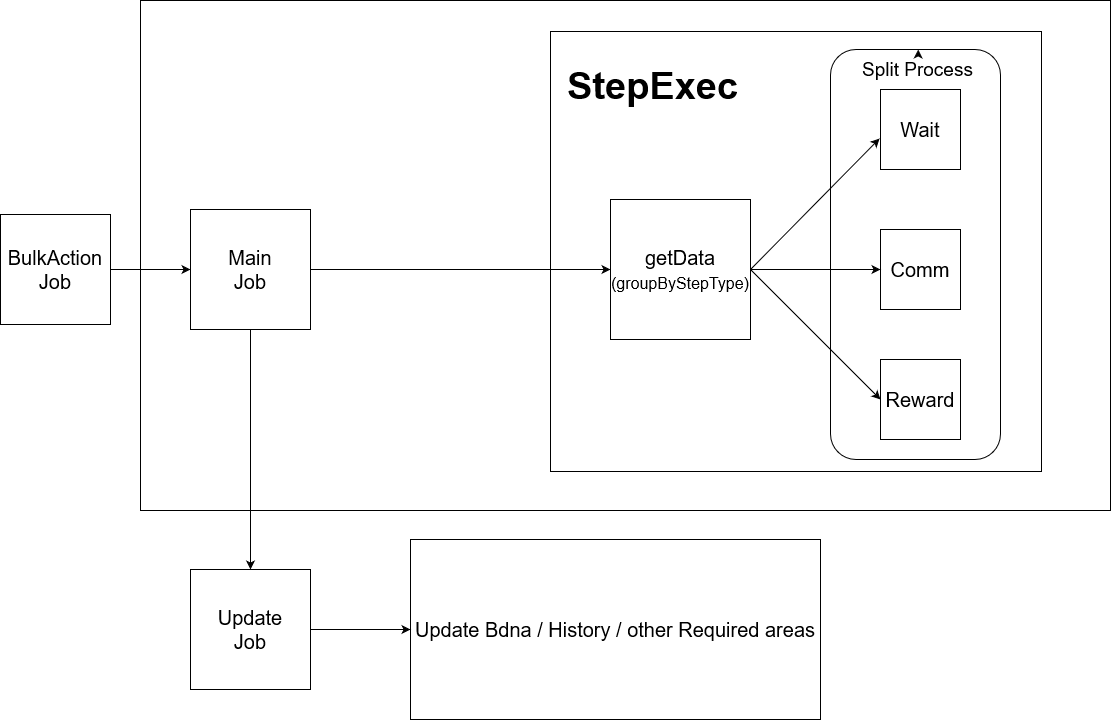

The diagram above was exported from draw.io. Its source (the exported page's mxGraphModel, read from the mxfile embedded in the PNG):
<mxGraphModel dx="1600" dy="671" grid="1" gridSize="10" guides="1" tooltips="1" connect="1" arrows="1" fold="1" page="1" pageScale="1" pageWidth="1169" pageHeight="827" math="0" shadow="0">
  <root>
    <mxCell id="0" />
    <mxCell id="1" parent="0" />
    <mxCell id="nsqzxSazTp6Y2iTqBPRA-11" value="" style="rounded=0;whiteSpace=wrap;html=1;" parent="1" vertex="1">
      <mxGeometry x="180" y="50" width="970" height="510" as="geometry" />
    </mxCell>
    <object label="" StepExec="" id="tpLD_pQavbhY24I1Bd5x-26">
      <mxCell style="rounded=0;whiteSpace=wrap;html=1;align=left;fontSize=20;" parent="1" vertex="1">
        <mxGeometry x="590" y="81" width="491" height="440" as="geometry" />
      </mxCell>
    </object>
    <mxCell id="nsqzxSazTp6Y2iTqBPRA-5" value="" style="rounded=1;whiteSpace=wrap;html=1;direction=south;" parent="1" vertex="1">
      <mxGeometry x="870" y="99" width="170" height="410" as="geometry" />
    </mxCell>
    <mxCell id="tpLD_pQavbhY24I1Bd5x-3" value="" style="edgeStyle=orthogonalEdgeStyle;rounded=0;orthogonalLoop=1;jettySize=auto;html=1;entryX=0;entryY=0.5;entryDx=0;entryDy=0;fontSize=20;" parent="1" source="tpLD_pQavbhY24I1Bd5x-1" target="tpLD_pQavbhY24I1Bd5x-19" edge="1">
      <mxGeometry relative="1" as="geometry">
        <mxPoint x="410" y="329" as="targetPoint" />
      </mxGeometry>
    </mxCell>
    <mxCell id="tpLD_pQavbhY24I1Bd5x-18" value="" style="edgeStyle=orthogonalEdgeStyle;rounded=0;orthogonalLoop=1;jettySize=auto;html=1;fontSize=20;" parent="1" source="tpLD_pQavbhY24I1Bd5x-17" target="tpLD_pQavbhY24I1Bd5x-1" edge="1">
      <mxGeometry relative="1" as="geometry" />
    </mxCell>
    <mxCell id="nsqzxSazTp6Y2iTqBPRA-2" value="" style="edgeStyle=none;rounded=0;orthogonalLoop=1;jettySize=auto;html=1;" parent="1" source="tpLD_pQavbhY24I1Bd5x-1" target="nsqzxSazTp6Y2iTqBPRA-1" edge="1">
      <mxGeometry relative="1" as="geometry" />
    </mxCell>
    <mxCell id="tpLD_pQavbhY24I1Bd5x-1" value="&lt;div&gt;Main&lt;/div&gt;&lt;div&gt;Job&lt;br&gt;&lt;/div&gt;" style="whiteSpace=wrap;html=1;aspect=fixed;fontSize=20;" parent="1" vertex="1">
      <mxGeometry x="230" y="259" width="120" height="120" as="geometry" />
    </mxCell>
    <mxCell id="tpLD_pQavbhY24I1Bd5x-6" value="Wait" style="whiteSpace=wrap;html=1;aspect=fixed;fontSize=20;" parent="1" vertex="1">
      <mxGeometry x="920" y="139" width="80" height="80" as="geometry" />
    </mxCell>
    <mxCell id="tpLD_pQavbhY24I1Bd5x-8" value="Comm" style="whiteSpace=wrap;html=1;aspect=fixed;fontSize=20;" parent="1" vertex="1">
      <mxGeometry x="920" y="279" width="80" height="80" as="geometry" />
    </mxCell>
    <mxCell id="tpLD_pQavbhY24I1Bd5x-9" value="Reward" style="whiteSpace=wrap;html=1;aspect=fixed;fontSize=20;" parent="1" vertex="1">
      <mxGeometry x="920" y="409" width="80" height="80" as="geometry" />
    </mxCell>
    <mxCell id="tpLD_pQavbhY24I1Bd5x-17" value="&lt;div&gt;BulkAction&lt;/div&gt;&lt;div&gt;Job&lt;br&gt;&lt;/div&gt;" style="whiteSpace=wrap;html=1;aspect=fixed;fontSize=20;" parent="1" vertex="1">
      <mxGeometry x="40" y="264" width="110" height="110" as="geometry" />
    </mxCell>
    <mxCell id="tpLD_pQavbhY24I1Bd5x-24" style="edgeStyle=none;rounded=0;orthogonalLoop=1;jettySize=auto;html=1;exitX=1;exitY=0.5;exitDx=0;exitDy=0;entryX=0;entryY=0.5;entryDx=0;entryDy=0;fontSize=20;" parent="1" source="tpLD_pQavbhY24I1Bd5x-19" target="tpLD_pQavbhY24I1Bd5x-8" edge="1">
      <mxGeometry relative="1" as="geometry" />
    </mxCell>
    <mxCell id="tpLD_pQavbhY24I1Bd5x-25" style="edgeStyle=none;rounded=0;orthogonalLoop=1;jettySize=auto;html=1;exitX=1;exitY=0.5;exitDx=0;exitDy=0;entryX=0;entryY=0.5;entryDx=0;entryDy=0;fontSize=20;" parent="1" source="tpLD_pQavbhY24I1Bd5x-19" target="tpLD_pQavbhY24I1Bd5x-9" edge="1">
      <mxGeometry relative="1" as="geometry" />
    </mxCell>
    <mxCell id="tpLD_pQavbhY24I1Bd5x-19" value="&lt;div style=&quot;font-size: 20px;&quot;&gt;getData&lt;/div&gt;&lt;div style=&quot;font-size: 20px;&quot;&gt;&lt;font style=&quot;font-size: 16px;&quot;&gt;(groupByStepType)&lt;/font&gt;&lt;/div&gt;" style="whiteSpace=wrap;html=1;aspect=fixed;fontSize=20;" parent="1" vertex="1">
      <mxGeometry x="650" y="249" width="140" height="140" as="geometry" />
    </mxCell>
    <mxCell id="tpLD_pQavbhY24I1Bd5x-23" style="rounded=0;orthogonalLoop=1;jettySize=auto;html=1;exitX=1;exitY=0.5;exitDx=0;exitDy=0;entryX=-0.012;entryY=0.613;entryDx=0;entryDy=0;entryPerimeter=0;fontSize=20;" parent="1" source="tpLD_pQavbhY24I1Bd5x-19" target="tpLD_pQavbhY24I1Bd5x-6" edge="1">
      <mxGeometry relative="1" as="geometry" />
    </mxCell>
    <mxCell id="tpLD_pQavbhY24I1Bd5x-27" value="&lt;div&gt;Update Bdna / History / other Required areas&lt;br&gt;&lt;/div&gt;" style="rounded=0;whiteSpace=wrap;html=1;fontSize=20;" parent="1" vertex="1">
      <mxGeometry x="450" y="589" width="410" height="180" as="geometry" />
    </mxCell>
    <mxCell id="tpLD_pQavbhY24I1Bd5x-31" value="&lt;h1 style=&quot;line-height: 0%; padding-top: 0px; padding-left: 0px; font-size: 38px;&quot; align=&quot;left&quot;&gt;&lt;font style=&quot;font-size: 38px;&quot; face=&quot;Helvetica&quot;&gt;StepExec&lt;/font&gt;&lt;/h1&gt;&lt;h1 style=&quot;margin-top: 0px;&quot;&gt;&lt;/h1&gt;" style="text;html=1;whiteSpace=wrap;overflow=hidden;rounded=0;fontSize=20;" parent="1" vertex="1">
      <mxGeometry x="605" y="104" width="215" height="55" as="geometry" />
    </mxCell>
    <mxCell id="nsqzxSazTp6Y2iTqBPRA-3" value="" style="edgeStyle=none;rounded=0;orthogonalLoop=1;jettySize=auto;html=1;" parent="1" source="nsqzxSazTp6Y2iTqBPRA-1" target="tpLD_pQavbhY24I1Bd5x-27" edge="1">
      <mxGeometry relative="1" as="geometry" />
    </mxCell>
    <mxCell id="nsqzxSazTp6Y2iTqBPRA-1" value="&lt;div&gt;Update&lt;/div&gt;&lt;div&gt;Job&lt;br&gt;&lt;/div&gt;" style="whiteSpace=wrap;html=1;aspect=fixed;fontSize=20;" parent="1" vertex="1">
      <mxGeometry x="230" y="619" width="120" height="120" as="geometry" />
    </mxCell>
    <mxCell id="nsqzxSazTp6Y2iTqBPRA-7" style="edgeStyle=none;rounded=0;orthogonalLoop=1;jettySize=auto;html=1;" parent="1" source="nsqzxSazTp6Y2iTqBPRA-6" target="nsqzxSazTp6Y2iTqBPRA-5" edge="1">
      <mxGeometry relative="1" as="geometry" />
    </mxCell>
    <mxCell id="nsqzxSazTp6Y2iTqBPRA-6" value="&lt;div style=&quot;font-size: 13px;&quot;&gt;&lt;font style=&quot;font-size: 19px;&quot;&gt;Split Process&lt;/font&gt;&lt;/div&gt;" style="text;html=1;align=center;verticalAlign=middle;whiteSpace=wrap;rounded=0;" parent="1" vertex="1">
      <mxGeometry x="885" y="104" width="145" height="30" as="geometry" />
    </mxCell>
  </root>
</mxGraphModel>